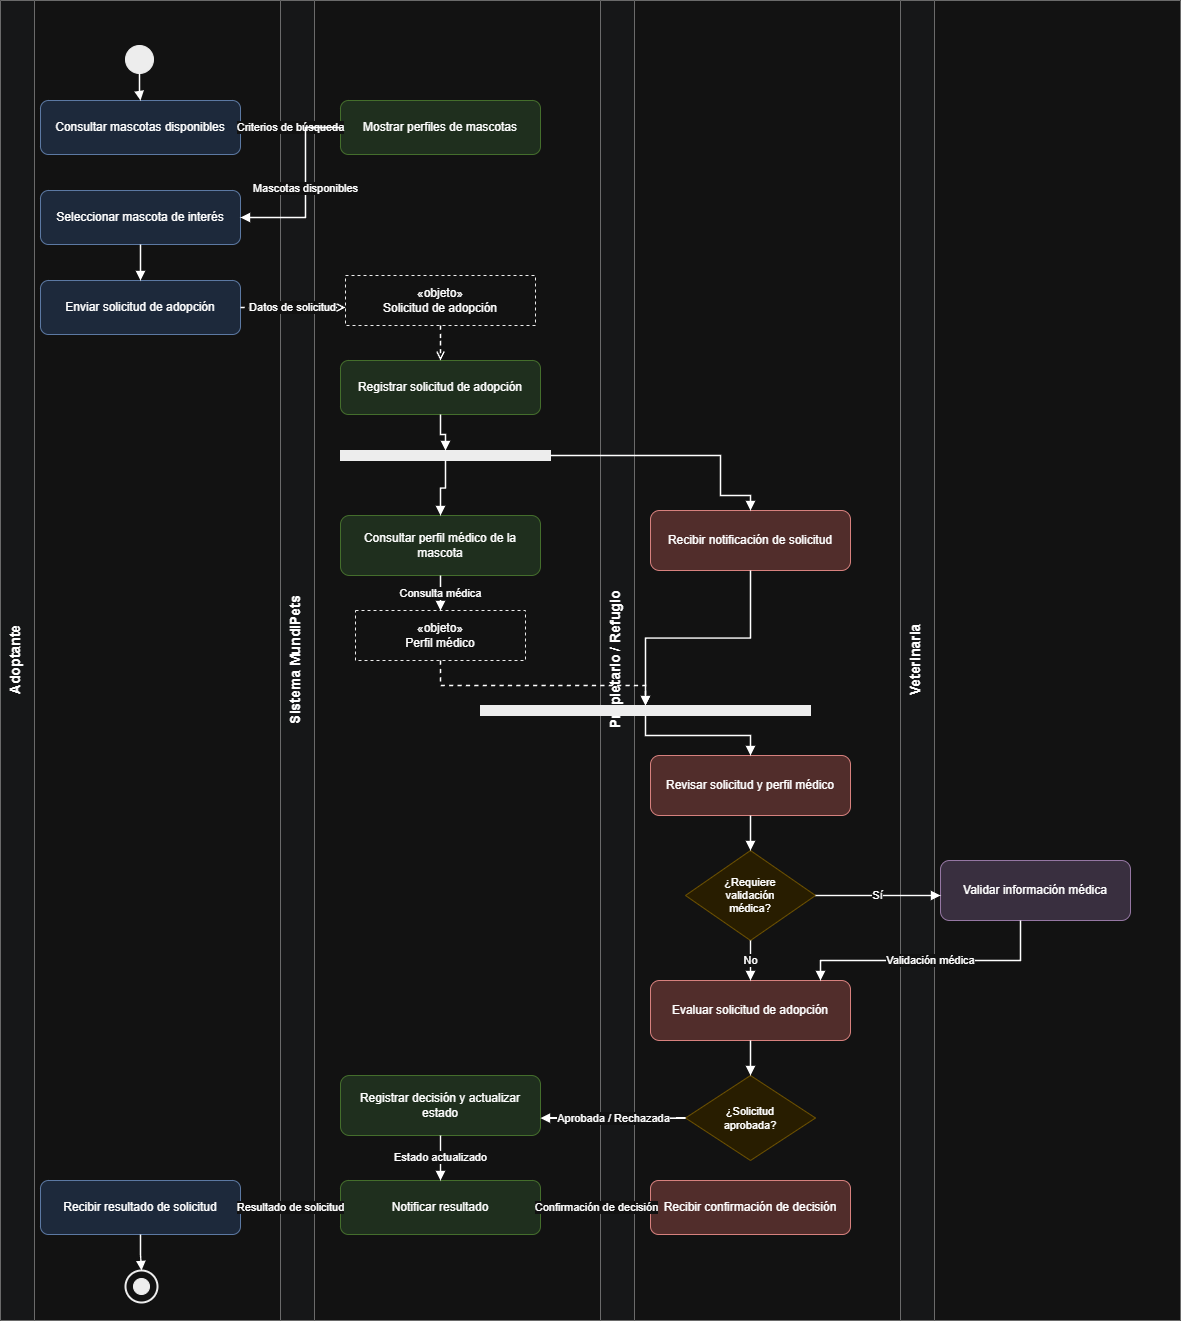

The diagram above was exported from draw.io. Its source (the exported page's mxGraphModel, read from the mxfile embedded in the PNG):
<mxGraphModel dx="2476" dy="1408" grid="1" gridSize="10" guides="1" tooltips="1" connect="1" arrows="1" fold="1" page="1" pageScale="1" pageWidth="827" pageHeight="1169" math="0" shadow="0">
  <root>
    <mxCell id="0" />
    <mxCell id="1" parent="0" />
    <mxCell id="Ws2nT6LOX4LD-rn3qHY_-42" parent="1" style="swimlane;html=1;horizontal=0;startSize=34;fillColor=#f8f9fa;strokeColor=#999999;fontStyle=1;fontSize=14;align=center;verticalAlign=top;" value="Adoptante" vertex="1">
      <mxGeometry height="1320" width="280" x="40" y="80" as="geometry" />
    </mxCell>
    <mxCell id="Ws2nT6LOX4LD-rn3qHY_-43" parent="1" style="swimlane;html=1;horizontal=0;startSize=34;fillColor=#f8f9fa;strokeColor=#999999;fontStyle=1;fontSize=14;align=center;verticalAlign=top;" value="Sistema MundiPets" vertex="1">
      <mxGeometry height="1320" width="320" x="320" y="80" as="geometry" />
    </mxCell>
    <mxCell id="Ws2nT6LOX4LD-rn3qHY_-44" parent="1" style="swimlane;html=1;horizontal=0;startSize=34;fillColor=#f8f9fa;strokeColor=#999999;fontStyle=1;fontSize=14;align=center;verticalAlign=top;" value="Propietario / Refugio" vertex="1">
      <mxGeometry height="1320" width="300" x="640" y="80" as="geometry" />
    </mxCell>
    <mxCell id="Ws2nT6LOX4LD-rn3qHY_-45" parent="1" style="swimlane;html=1;horizontal=0;startSize=34;fillColor=#f8f9fa;strokeColor=#999999;fontStyle=1;fontSize=14;align=center;verticalAlign=top;" value="Veterinaria" vertex="1">
      <mxGeometry height="1320" width="280" x="940" y="80" as="geometry" />
    </mxCell>
    <mxCell id="Ws2nT6LOX4LD-rn3qHY_-46" parent="1" style="ellipse;html=1;shape=ellipse;fillColor=#000000;strokeColor=#000000;" value="" vertex="1">
      <mxGeometry height="28" width="28" x="165" y="125" as="geometry" />
    </mxCell>
    <mxCell id="Ws2nT6LOX4LD-rn3qHY_-47" parent="1" style="rounded=1;whiteSpace=wrap;html=1;arcSize=15;fillColor=#dae8fc;strokeColor=#6c8ebf;fontSize=12;spacing=6;" value="Consultar mascotas disponibles" vertex="1">
      <mxGeometry height="54" width="200" x="80" y="180" as="geometry" />
    </mxCell>
    <mxCell id="Ws2nT6LOX4LD-rn3qHY_-48" parent="1" style="rounded=1;whiteSpace=wrap;html=1;arcSize=15;fillColor=#d5e8d4;strokeColor=#82b366;fontSize=12;spacing=6;" value="Mostrar perfiles de mascotas" vertex="1">
      <mxGeometry height="54" width="200" x="380" y="180" as="geometry" />
    </mxCell>
    <mxCell id="Ws2nT6LOX4LD-rn3qHY_-49" parent="1" style="rounded=1;whiteSpace=wrap;html=1;arcSize=15;fillColor=#dae8fc;strokeColor=#6c8ebf;fontSize=12;spacing=6;" value="Seleccionar mascota de interés" vertex="1">
      <mxGeometry height="54" width="200" x="80" y="270" as="geometry" />
    </mxCell>
    <mxCell id="Ws2nT6LOX4LD-rn3qHY_-50" parent="1" style="rounded=1;whiteSpace=wrap;html=1;arcSize=15;fillColor=#dae8fc;strokeColor=#6c8ebf;fontSize=12;spacing=6;" value="Enviar solicitud de adopción" vertex="1">
      <mxGeometry height="54" width="200" x="80" y="360" as="geometry" />
    </mxCell>
    <mxCell id="Ws2nT6LOX4LD-rn3qHY_-51" parent="1" style="rounded=0;whiteSpace=wrap;html=1;fillColor=#ffffff;strokeColor=#000000;dashed=1;fontSize=12;spacing=6;" value="«objeto»&lt;br&gt;Solicitud de adopción" vertex="1">
      <mxGeometry height="50" width="190" x="385" y="355" as="geometry" />
    </mxCell>
    <mxCell id="Ws2nT6LOX4LD-rn3qHY_-52" parent="1" style="rounded=1;whiteSpace=wrap;html=1;arcSize=15;fillColor=#d5e8d4;strokeColor=#82b366;fontSize=12;spacing=6;" value="Registrar solicitud de adopción" vertex="1">
      <mxGeometry height="54" width="200" x="380" y="440" as="geometry" />
    </mxCell>
    <mxCell id="Ws2nT6LOX4LD-rn3qHY_-53" parent="1" style="shape=rectangle;html=1;fillColor=#000000;strokeColor=#000000;" value="" vertex="1">
      <mxGeometry height="10" width="210" x="380" y="530" as="geometry" />
    </mxCell>
    <mxCell id="Ws2nT6LOX4LD-rn3qHY_-54" parent="1" style="rounded=1;whiteSpace=wrap;html=1;arcSize=15;fillColor=#d5e8d4;strokeColor=#82b366;fontSize=12;spacing=6;" value="Consultar perfil médico de la mascota" vertex="1">
      <mxGeometry height="60" width="200" x="380" y="595" as="geometry" />
    </mxCell>
    <mxCell id="Ws2nT6LOX4LD-rn3qHY_-55" parent="1" style="rounded=0;whiteSpace=wrap;html=1;fillColor=#ffffff;strokeColor=#000000;dashed=1;fontSize=12;spacing=6;" value="«objeto»&lt;br&gt;Perfil médico" vertex="1">
      <mxGeometry height="50" width="170" x="395" y="690" as="geometry" />
    </mxCell>
    <mxCell id="Ws2nT6LOX4LD-rn3qHY_-56" parent="1" style="rounded=1;whiteSpace=wrap;html=1;arcSize=15;fillColor=#f8cecc;strokeColor=#b85450;fontSize=12;spacing=6;" value="Recibir notificación de solicitud" vertex="1">
      <mxGeometry height="60" width="200" x="690" y="590" as="geometry" />
    </mxCell>
    <mxCell id="Ws2nT6LOX4LD-rn3qHY_-57" parent="1" style="shape=rectangle;html=1;fillColor=#000000;strokeColor=#000000;" value="" vertex="1">
      <mxGeometry height="10" width="330" x="520" y="785" as="geometry" />
    </mxCell>
    <mxCell id="Ws2nT6LOX4LD-rn3qHY_-58" parent="1" style="rounded=1;whiteSpace=wrap;html=1;arcSize=15;fillColor=#f8cecc;strokeColor=#b85450;fontSize=12;spacing=6;" value="Revisar solicitud y perfil médico" vertex="1">
      <mxGeometry height="60" width="200" x="690" y="835" as="geometry" />
    </mxCell>
    <mxCell id="Ws2nT6LOX4LD-rn3qHY_-59" parent="1" style="rhombus;whiteSpace=wrap;html=1;fillColor=#fff2cc;strokeColor=#d6b656;fontSize=11;spacing=4;" value="¿Requiere&lt;br&gt;validación&lt;br&gt;médica?" vertex="1">
      <mxGeometry height="90" width="130" x="725" y="930" as="geometry" />
    </mxCell>
    <mxCell id="Ws2nT6LOX4LD-rn3qHY_-60" parent="1" style="rounded=1;whiteSpace=wrap;html=1;arcSize=15;fillColor=#e1d5e7;strokeColor=#9673a6;fontSize=12;spacing=6;" value="Validar información médica" vertex="1">
      <mxGeometry height="60" width="190" x="980" y="940" as="geometry" />
    </mxCell>
    <mxCell id="Ws2nT6LOX4LD-rn3qHY_-61" parent="1" style="rounded=1;whiteSpace=wrap;html=1;arcSize=15;fillColor=#f8cecc;strokeColor=#b85450;fontSize=12;spacing=6;" value="Evaluar solicitud de adopción" vertex="1">
      <mxGeometry height="60" width="200" x="690" y="1060" as="geometry" />
    </mxCell>
    <mxCell id="Ws2nT6LOX4LD-rn3qHY_-62" parent="1" style="rhombus;whiteSpace=wrap;html=1;fillColor=#fff2cc;strokeColor=#d6b656;fontSize=11;spacing=4;" value="¿Solicitud&lt;br&gt;aprobada?" vertex="1">
      <mxGeometry height="85" width="130" x="725" y="1155" as="geometry" />
    </mxCell>
    <mxCell id="Ws2nT6LOX4LD-rn3qHY_-63" parent="1" style="rounded=1;whiteSpace=wrap;html=1;arcSize=15;fillColor=#d5e8d4;strokeColor=#82b366;fontSize=12;spacing=6;" value="Registrar decisión y actualizar estado" vertex="1">
      <mxGeometry height="60" width="200" x="380" y="1155" as="geometry" />
    </mxCell>
    <mxCell id="Ws2nT6LOX4LD-rn3qHY_-64" parent="1" style="rounded=1;whiteSpace=wrap;html=1;arcSize=15;fillColor=#d5e8d4;strokeColor=#82b366;fontSize=12;spacing=6;" value="Notificar resultado" vertex="1">
      <mxGeometry height="54" width="200" x="380" y="1260" as="geometry" />
    </mxCell>
    <mxCell id="Ws2nT6LOX4LD-rn3qHY_-65" parent="1" style="rounded=1;whiteSpace=wrap;html=1;arcSize=15;fillColor=#dae8fc;strokeColor=#6c8ebf;fontSize=12;spacing=6;" value="Recibir resultado de solicitud" vertex="1">
      <mxGeometry height="54" width="200" x="80" y="1260" as="geometry" />
    </mxCell>
    <mxCell id="Ws2nT6LOX4LD-rn3qHY_-66" parent="1" style="rounded=1;whiteSpace=wrap;html=1;arcSize=15;fillColor=#f8cecc;strokeColor=#b85450;fontSize=12;spacing=6;" value="Recibir confirmación de decisión" vertex="1">
      <mxGeometry height="54" width="200" x="690" y="1260" as="geometry" />
    </mxCell>
    <mxCell id="Ws2nT6LOX4LD-rn3qHY_-67" parent="1" style="ellipse;html=1;shape=ellipse;fillColor=none;strokeColor=#000000;strokeWidth=2;" value="" vertex="1">
      <mxGeometry height="32" width="32" x="165" y="1350" as="geometry" />
    </mxCell>
    <mxCell id="Ws2nT6LOX4LD-rn3qHY_-68" parent="1" style="ellipse;html=1;shape=ellipse;fillColor=#000000;strokeColor=#000000;perimeter=ellipsePerimeter;" value="" vertex="1">
      <mxGeometry height="16" width="16" x="173" y="1358" as="geometry" />
    </mxCell>
    <mxCell id="Ws2nT6LOX4LD-rn3qHY_-69" edge="1" parent="1" source="Ws2nT6LOX4LD-rn3qHY_-46" style="edgeStyle=orthogonalEdgeStyle;rounded=0;orthogonalLoop=1;jettySize=auto;html=1;endArrow=block;endFill=1;strokeWidth=1.4;fontSize=11;labelBackgroundColor=#ffffff;" target="Ws2nT6LOX4LD-rn3qHY_-47" value="">
      <mxGeometry relative="1" as="geometry" />
    </mxCell>
    <mxCell id="Ws2nT6LOX4LD-rn3qHY_-70" edge="1" parent="1" source="Ws2nT6LOX4LD-rn3qHY_-47" style="edgeStyle=orthogonalEdgeStyle;rounded=0;orthogonalLoop=1;jettySize=auto;html=1;endArrow=block;endFill=1;strokeWidth=1.4;fontSize=11;labelBackgroundColor=#ffffff;" target="Ws2nT6LOX4LD-rn3qHY_-48" value="Criterios de búsqueda">
      <mxGeometry relative="1" as="geometry">
        <Array as="points">
          <mxPoint x="300" y="207" />
          <mxPoint x="345" y="207" />
        </Array>
      </mxGeometry>
    </mxCell>
    <mxCell id="Ws2nT6LOX4LD-rn3qHY_-71" edge="1" parent="1" source="Ws2nT6LOX4LD-rn3qHY_-48" style="edgeStyle=orthogonalEdgeStyle;rounded=0;orthogonalLoop=1;jettySize=auto;html=1;endArrow=block;endFill=1;strokeWidth=1.4;fontSize=11;labelBackgroundColor=#ffffff;" target="Ws2nT6LOX4LD-rn3qHY_-49" value="Mascotas disponibles">
      <mxGeometry relative="1" as="geometry">
        <Array as="points">
          <mxPoint x="345" y="207" />
          <mxPoint x="345" y="297" />
          <mxPoint x="300" y="297" />
        </Array>
      </mxGeometry>
    </mxCell>
    <mxCell id="Ws2nT6LOX4LD-rn3qHY_-72" edge="1" parent="1" source="Ws2nT6LOX4LD-rn3qHY_-49" style="edgeStyle=orthogonalEdgeStyle;rounded=0;orthogonalLoop=1;jettySize=auto;html=1;endArrow=block;endFill=1;strokeWidth=1.4;fontSize=11;labelBackgroundColor=#ffffff;" target="Ws2nT6LOX4LD-rn3qHY_-50" value="">
      <mxGeometry relative="1" as="geometry" />
    </mxCell>
    <mxCell id="Ws2nT6LOX4LD-rn3qHY_-73" edge="1" parent="1" source="Ws2nT6LOX4LD-rn3qHY_-50" style="edgeStyle=orthogonalEdgeStyle;rounded=0;orthogonalLoop=1;jettySize=auto;html=1;endArrow=open;endFill=0;dashed=1;strokeWidth=1.4;fontSize=11;labelBackgroundColor=#ffffff;" target="Ws2nT6LOX4LD-rn3qHY_-51" value="Datos de solicitud">
      <mxGeometry relative="1" as="geometry">
        <Array as="points">
          <mxPoint x="300" y="387" />
          <mxPoint x="350" y="387" />
        </Array>
      </mxGeometry>
    </mxCell>
    <mxCell id="Ws2nT6LOX4LD-rn3qHY_-74" edge="1" parent="1" source="Ws2nT6LOX4LD-rn3qHY_-51" style="edgeStyle=orthogonalEdgeStyle;rounded=0;orthogonalLoop=1;jettySize=auto;html=1;endArrow=open;endFill=0;dashed=1;strokeWidth=1.4;fontSize=11;labelBackgroundColor=#ffffff;" target="Ws2nT6LOX4LD-rn3qHY_-52" value="">
      <mxGeometry relative="1" as="geometry" />
    </mxCell>
    <mxCell id="Ws2nT6LOX4LD-rn3qHY_-75" edge="1" parent="1" source="Ws2nT6LOX4LD-rn3qHY_-52" style="edgeStyle=orthogonalEdgeStyle;rounded=0;orthogonalLoop=1;jettySize=auto;html=1;endArrow=block;endFill=1;strokeWidth=1.4;fontSize=11;labelBackgroundColor=#ffffff;" target="Ws2nT6LOX4LD-rn3qHY_-53" value="">
      <mxGeometry relative="1" as="geometry" />
    </mxCell>
    <mxCell id="Ws2nT6LOX4LD-rn3qHY_-76" edge="1" parent="1" source="Ws2nT6LOX4LD-rn3qHY_-53" style="edgeStyle=orthogonalEdgeStyle;rounded=0;orthogonalLoop=1;jettySize=auto;html=1;endArrow=block;endFill=1;strokeWidth=1.4;fontSize=11;labelBackgroundColor=#ffffff;" target="Ws2nT6LOX4LD-rn3qHY_-54" value="">
      <mxGeometry relative="1" as="geometry" />
    </mxCell>
    <mxCell id="Ws2nT6LOX4LD-rn3qHY_-77" edge="1" parent="1" source="Ws2nT6LOX4LD-rn3qHY_-53" style="edgeStyle=orthogonalEdgeStyle;rounded=0;orthogonalLoop=1;jettySize=auto;html=1;endArrow=block;endFill=1;strokeWidth=1.4;fontSize=11;labelBackgroundColor=#ffffff;" target="Ws2nT6LOX4LD-rn3qHY_-56" value="">
      <mxGeometry relative="1" as="geometry">
        <Array as="points">
          <mxPoint x="760" y="535" />
          <mxPoint x="760" y="575" />
        </Array>
      </mxGeometry>
    </mxCell>
    <mxCell id="Ws2nT6LOX4LD-rn3qHY_-78" edge="1" parent="1" source="Ws2nT6LOX4LD-rn3qHY_-54" style="edgeStyle=orthogonalEdgeStyle;rounded=0;orthogonalLoop=1;jettySize=auto;html=1;endArrow=block;endFill=1;strokeWidth=1.4;fontSize=11;labelBackgroundColor=#ffffff;" target="Ws2nT6LOX4LD-rn3qHY_-55" value="Consulta médica">
      <mxGeometry relative="1" as="geometry" />
    </mxCell>
    <mxCell id="Ws2nT6LOX4LD-rn3qHY_-79" edge="1" parent="1" source="Ws2nT6LOX4LD-rn3qHY_-55" style="edgeStyle=orthogonalEdgeStyle;rounded=0;orthogonalLoop=1;jettySize=auto;html=1;endArrow=open;endFill=0;dashed=1;strokeWidth=1.4;fontSize=11;labelBackgroundColor=#ffffff;" target="Ws2nT6LOX4LD-rn3qHY_-57" value="">
      <mxGeometry relative="1" as="geometry">
        <Array as="points">
          <mxPoint x="480" y="765" />
        </Array>
      </mxGeometry>
    </mxCell>
    <mxCell id="Ws2nT6LOX4LD-rn3qHY_-80" edge="1" parent="1" source="Ws2nT6LOX4LD-rn3qHY_-56" style="edgeStyle=orthogonalEdgeStyle;rounded=0;orthogonalLoop=1;jettySize=auto;html=1;endArrow=block;endFill=1;strokeWidth=1.4;fontSize=11;labelBackgroundColor=#ffffff;" target="Ws2nT6LOX4LD-rn3qHY_-57" value="">
      <mxGeometry relative="1" as="geometry" />
    </mxCell>
    <mxCell id="Ws2nT6LOX4LD-rn3qHY_-81" edge="1" parent="1" source="Ws2nT6LOX4LD-rn3qHY_-57" style="edgeStyle=orthogonalEdgeStyle;rounded=0;orthogonalLoop=1;jettySize=auto;html=1;endArrow=block;endFill=1;strokeWidth=1.4;fontSize=11;labelBackgroundColor=#ffffff;" target="Ws2nT6LOX4LD-rn3qHY_-58" value="">
      <mxGeometry relative="1" as="geometry" />
    </mxCell>
    <mxCell id="Ws2nT6LOX4LD-rn3qHY_-82" edge="1" parent="1" source="Ws2nT6LOX4LD-rn3qHY_-58" style="edgeStyle=orthogonalEdgeStyle;rounded=0;orthogonalLoop=1;jettySize=auto;html=1;endArrow=block;endFill=1;strokeWidth=1.4;fontSize=11;labelBackgroundColor=#ffffff;" target="Ws2nT6LOX4LD-rn3qHY_-59" value="">
      <mxGeometry relative="1" as="geometry" />
    </mxCell>
    <mxCell id="Ws2nT6LOX4LD-rn3qHY_-83" edge="1" parent="1" source="Ws2nT6LOX4LD-rn3qHY_-59" style="edgeStyle=orthogonalEdgeStyle;rounded=0;orthogonalLoop=1;jettySize=auto;html=1;endArrow=block;endFill=1;strokeWidth=1.4;fontSize=11;labelBackgroundColor=#ffffff;" target="Ws2nT6LOX4LD-rn3qHY_-60" value="Sí">
      <mxGeometry relative="1" as="geometry">
        <Array as="points">
          <mxPoint x="910" y="975" />
          <mxPoint x="960" y="975" />
        </Array>
      </mxGeometry>
    </mxCell>
    <mxCell id="Ws2nT6LOX4LD-rn3qHY_-84" edge="1" parent="1" source="Ws2nT6LOX4LD-rn3qHY_-60" style="edgeStyle=orthogonalEdgeStyle;rounded=0;orthogonalLoop=1;jettySize=auto;html=1;endArrow=block;endFill=1;strokeWidth=1.4;fontSize=11;labelBackgroundColor=#ffffff;" target="Ws2nT6LOX4LD-rn3qHY_-61" value="Validación médica">
      <mxGeometry relative="1" as="geometry">
        <Array as="points">
          <mxPoint x="1060" y="1040" />
          <mxPoint x="860" y="1040" />
          <mxPoint x="860" y="1090" />
        </Array>
      </mxGeometry>
    </mxCell>
    <mxCell id="Ws2nT6LOX4LD-rn3qHY_-85" edge="1" parent="1" source="Ws2nT6LOX4LD-rn3qHY_-59" style="edgeStyle=orthogonalEdgeStyle;rounded=0;orthogonalLoop=1;jettySize=auto;html=1;endArrow=block;endFill=1;strokeWidth=1.4;fontSize=11;labelBackgroundColor=#ffffff;" target="Ws2nT6LOX4LD-rn3qHY_-61" value="No">
      <mxGeometry relative="1" as="geometry" />
    </mxCell>
    <mxCell id="Ws2nT6LOX4LD-rn3qHY_-86" edge="1" parent="1" source="Ws2nT6LOX4LD-rn3qHY_-61" style="edgeStyle=orthogonalEdgeStyle;rounded=0;orthogonalLoop=1;jettySize=auto;html=1;endArrow=block;endFill=1;strokeWidth=1.4;fontSize=11;labelBackgroundColor=#ffffff;" target="Ws2nT6LOX4LD-rn3qHY_-62" value="">
      <mxGeometry relative="1" as="geometry" />
    </mxCell>
    <mxCell id="Ws2nT6LOX4LD-rn3qHY_-87" edge="1" parent="1" source="Ws2nT6LOX4LD-rn3qHY_-62" style="edgeStyle=orthogonalEdgeStyle;rounded=0;orthogonalLoop=1;jettySize=auto;html=1;endArrow=block;endFill=1;strokeWidth=1.4;fontSize=11;labelBackgroundColor=#ffffff;" target="Ws2nT6LOX4LD-rn3qHY_-63" value="Aprobada / Rechazada">
      <mxGeometry relative="1" as="geometry">
        <Array as="points">
          <mxPoint x="660" y="1197" />
          <mxPoint x="600" y="1197" />
        </Array>
      </mxGeometry>
    </mxCell>
    <mxCell id="Ws2nT6LOX4LD-rn3qHY_-88" edge="1" parent="1" source="Ws2nT6LOX4LD-rn3qHY_-63" style="edgeStyle=orthogonalEdgeStyle;rounded=0;orthogonalLoop=1;jettySize=auto;html=1;endArrow=block;endFill=1;strokeWidth=1.4;fontSize=11;labelBackgroundColor=#ffffff;" target="Ws2nT6LOX4LD-rn3qHY_-64" value="Estado actualizado">
      <mxGeometry relative="1" as="geometry" />
    </mxCell>
    <mxCell id="Ws2nT6LOX4LD-rn3qHY_-89" edge="1" parent="1" source="Ws2nT6LOX4LD-rn3qHY_-64" style="edgeStyle=orthogonalEdgeStyle;rounded=0;orthogonalLoop=1;jettySize=auto;html=1;endArrow=block;endFill=1;strokeWidth=1.4;fontSize=11;labelBackgroundColor=#ffffff;" target="Ws2nT6LOX4LD-rn3qHY_-65" value="Resultado de solicitud">
      <mxGeometry relative="1" as="geometry">
        <Array as="points">
          <mxPoint x="340" y="1287" />
          <mxPoint x="300" y="1287" />
        </Array>
      </mxGeometry>
    </mxCell>
    <mxCell id="Ws2nT6LOX4LD-rn3qHY_-90" edge="1" parent="1" source="Ws2nT6LOX4LD-rn3qHY_-64" style="edgeStyle=orthogonalEdgeStyle;rounded=0;orthogonalLoop=1;jettySize=auto;html=1;endArrow=block;endFill=1;strokeWidth=1.4;fontSize=11;labelBackgroundColor=#ffffff;" target="Ws2nT6LOX4LD-rn3qHY_-66" value="Confirmación de decisión">
      <mxGeometry relative="1" as="geometry">
        <Array as="points">
          <mxPoint x="620" y="1287" />
          <mxPoint x="670" y="1287" />
        </Array>
      </mxGeometry>
    </mxCell>
    <mxCell id="Ws2nT6LOX4LD-rn3qHY_-91" edge="1" parent="1" source="Ws2nT6LOX4LD-rn3qHY_-65" style="edgeStyle=orthogonalEdgeStyle;rounded=0;orthogonalLoop=1;jettySize=auto;html=1;endArrow=block;endFill=1;strokeWidth=1.4;fontSize=11;labelBackgroundColor=#ffffff;" target="Ws2nT6LOX4LD-rn3qHY_-67" value="">
      <mxGeometry relative="1" as="geometry" />
    </mxCell>
  </root>
</mxGraphModel>